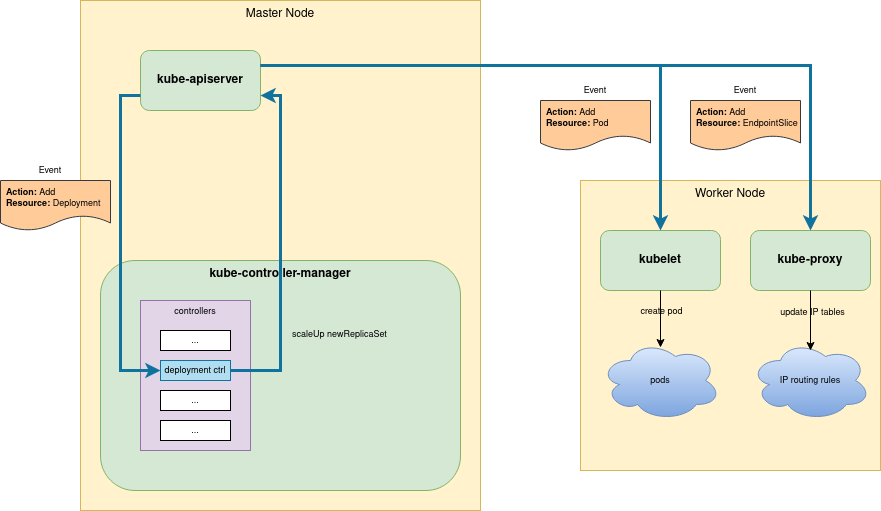

The diagram above was exported from draw.io. Its source (the exported page's mxGraphModel, read from the mxfile embedded in the PNG):
<mxGraphModel dx="2284" dy="795" grid="1" gridSize="10" guides="1" tooltips="1" connect="1" arrows="1" fold="1" page="1" pageScale="1" pageWidth="850" pageHeight="1100" math="0" shadow="0">
  <root>
    <mxCell id="0" />
    <mxCell id="1" parent="0" />
    <mxCell id="_cHyMb1hSSCmlYnlOLhT-1" value="Master Node" style="rounded=0;whiteSpace=wrap;html=1;horizontal=1;verticalAlign=top;fillColor=#fff2cc;strokeColor=#d6b656;" vertex="1" parent="1">
      <mxGeometry x="20" y="50" width="400" height="510" as="geometry" />
    </mxCell>
    <mxCell id="_cHyMb1hSSCmlYnlOLhT-2" value="kube-apiserver" style="rounded=1;whiteSpace=wrap;html=1;fillColor=#d5e8d4;strokeColor=#82b366;fontStyle=1" vertex="1" parent="1">
      <mxGeometry x="80" y="100" width="120" height="60" as="geometry" />
    </mxCell>
    <mxCell id="_cHyMb1hSSCmlYnlOLhT-3" value="kube-controller-manager" style="rounded=1;whiteSpace=wrap;html=1;verticalAlign=top;fillColor=#d5e8d4;strokeColor=#82b366;fontStyle=1" vertex="1" parent="1">
      <mxGeometry x="40" y="310" width="360" height="230" as="geometry" />
    </mxCell>
    <mxCell id="_cHyMb1hSSCmlYnlOLhT-4" value="&lt;b style=&quot;font-size: 9px;&quot;&gt;Action:&lt;/b&gt; Add&lt;br style=&quot;font-size: 9px;&quot;&gt;&lt;b style=&quot;font-size: 9px;&quot;&gt;Resource:&lt;/b&gt; Deployment" style="shape=document;whiteSpace=wrap;html=1;boundedLbl=1;fontSize=9;align=left;spacingLeft=4;fillColor=#ffcc99;strokeColor=#36393d;" vertex="1" parent="1">
      <mxGeometry x="-60" y="230" width="110" height="50" as="geometry" />
    </mxCell>
    <mxCell id="_cHyMb1hSSCmlYnlOLhT-6" value="controllers" style="rounded=0;whiteSpace=wrap;html=1;fontSize=9;verticalAlign=top;fillColor=#e1d5e7;strokeColor=#9673a6;" vertex="1" parent="1">
      <mxGeometry x="80" y="350" width="110" height="150" as="geometry" />
    </mxCell>
    <mxCell id="_cHyMb1hSSCmlYnlOLhT-7" value="deployment ctrl" style="rounded=0;whiteSpace=wrap;html=1;fontSize=9;fillColor=#b1ddf0;strokeColor=#10739e;" vertex="1" parent="1">
      <mxGeometry x="100" y="410" width="70" height="20" as="geometry" />
    </mxCell>
    <mxCell id="_cHyMb1hSSCmlYnlOLhT-8" value="..." style="rounded=0;whiteSpace=wrap;html=1;fontSize=9;" vertex="1" parent="1">
      <mxGeometry x="100" y="380" width="70" height="20" as="geometry" />
    </mxCell>
    <mxCell id="_cHyMb1hSSCmlYnlOLhT-9" value="..." style="rounded=0;whiteSpace=wrap;html=1;fontSize=9;" vertex="1" parent="1">
      <mxGeometry x="100" y="440" width="70" height="20" as="geometry" />
    </mxCell>
    <mxCell id="_cHyMb1hSSCmlYnlOLhT-10" value="..." style="rounded=0;whiteSpace=wrap;html=1;fontSize=9;" vertex="1" parent="1">
      <mxGeometry x="100" y="470" width="70" height="20" as="geometry" />
    </mxCell>
    <mxCell id="_cHyMb1hSSCmlYnlOLhT-5" value="" style="endArrow=classic;html=1;rounded=0;fontSize=9;exitX=0;exitY=0.75;exitDx=0;exitDy=0;entryX=0;entryY=0.5;entryDx=0;entryDy=0;edgeStyle=orthogonalEdgeStyle;strokeColor=#10739e;fillColor=#b1ddf0;strokeWidth=3;" edge="1" parent="1" source="_cHyMb1hSSCmlYnlOLhT-2" target="_cHyMb1hSSCmlYnlOLhT-7">
      <mxGeometry width="50" height="50" relative="1" as="geometry">
        <mxPoint x="150" y="690" as="sourcePoint" />
        <mxPoint x="130" y="310" as="targetPoint" />
        <Array as="points">
          <mxPoint x="60" y="145" />
          <mxPoint x="60" y="420" />
        </Array>
      </mxGeometry>
    </mxCell>
    <mxCell id="_cHyMb1hSSCmlYnlOLhT-11" value="" style="endArrow=classic;html=1;rounded=0;fontSize=9;exitX=1;exitY=0.5;exitDx=0;exitDy=0;entryX=1;entryY=0.75;entryDx=0;entryDy=0;edgeStyle=orthogonalEdgeStyle;fillColor=#b1ddf0;strokeColor=#10739e;strokeWidth=3;" edge="1" parent="1" source="_cHyMb1hSSCmlYnlOLhT-7" target="_cHyMb1hSSCmlYnlOLhT-2">
      <mxGeometry width="50" height="50" relative="1" as="geometry">
        <mxPoint x="250" y="650" as="sourcePoint" />
        <mxPoint x="300" y="600" as="targetPoint" />
        <Array as="points">
          <mxPoint x="220" y="420" />
          <mxPoint x="220" y="145" />
        </Array>
      </mxGeometry>
    </mxCell>
    <mxCell id="_cHyMb1hSSCmlYnlOLhT-12" value="scaleUp newReplicaSet" style="edgeLabel;html=1;align=left;verticalAlign=middle;resizable=0;points=[];fontSize=9;labelBackgroundColor=none;" vertex="1" connectable="0" parent="_cHyMb1hSSCmlYnlOLhT-11">
      <mxGeometry x="0.28" y="2" relative="1" as="geometry">
        <mxPoint x="12" y="134" as="offset" />
      </mxGeometry>
    </mxCell>
    <mxCell id="_cHyMb1hSSCmlYnlOLhT-13" value="Worker Node" style="rounded=0;whiteSpace=wrap;html=1;horizontal=1;verticalAlign=top;fillColor=#fff2cc;strokeColor=#d6b656;" vertex="1" parent="1">
      <mxGeometry x="520" y="230" width="300" height="290" as="geometry" />
    </mxCell>
    <mxCell id="_cHyMb1hSSCmlYnlOLhT-14" value="kubelet" style="rounded=1;whiteSpace=wrap;html=1;fillColor=#d5e8d4;strokeColor=#82b366;fontStyle=1" vertex="1" parent="1">
      <mxGeometry x="540" y="280" width="120" height="60" as="geometry" />
    </mxCell>
    <mxCell id="_cHyMb1hSSCmlYnlOLhT-16" value="kube-proxy" style="rounded=1;whiteSpace=wrap;html=1;fillColor=#d5e8d4;strokeColor=#82b366;fontStyle=1" vertex="1" parent="1">
      <mxGeometry x="690" y="280" width="120" height="60" as="geometry" />
    </mxCell>
    <mxCell id="_cHyMb1hSSCmlYnlOLhT-17" value="pods" style="ellipse;shape=cloud;whiteSpace=wrap;html=1;fontSize=9;fillColor=#dae8fc;gradientColor=#7ea6e0;strokeColor=#6c8ebf;" vertex="1" parent="1">
      <mxGeometry x="540" y="390" width="120" height="80" as="geometry" />
    </mxCell>
    <mxCell id="_cHyMb1hSSCmlYnlOLhT-18" value="" style="endArrow=classic;html=1;rounded=0;fontSize=9;exitX=0.5;exitY=1;exitDx=0;exitDy=0;entryX=0.5;entryY=0.088;entryDx=0;entryDy=0;entryPerimeter=0;" edge="1" parent="1" source="_cHyMb1hSSCmlYnlOLhT-14" target="_cHyMb1hSSCmlYnlOLhT-17">
      <mxGeometry width="50" height="50" relative="1" as="geometry">
        <mxPoint x="620" y="610" as="sourcePoint" />
        <mxPoint x="670" y="560" as="targetPoint" />
      </mxGeometry>
    </mxCell>
    <mxCell id="_cHyMb1hSSCmlYnlOLhT-19" value="create pod" style="edgeLabel;html=1;align=center;verticalAlign=middle;resizable=0;points=[];fontSize=9;labelBackgroundColor=none;" vertex="1" connectable="0" parent="_cHyMb1hSSCmlYnlOLhT-18">
      <mxGeometry x="-0.5091" y="-1" relative="1" as="geometry">
        <mxPoint x="1" y="6" as="offset" />
      </mxGeometry>
    </mxCell>
    <mxCell id="_cHyMb1hSSCmlYnlOLhT-20" value="IP routing rules" style="ellipse;shape=cloud;whiteSpace=wrap;html=1;fontSize=9;fillColor=#dae8fc;gradientColor=#7ea6e0;strokeColor=#6c8ebf;" vertex="1" parent="1">
      <mxGeometry x="690" y="390" width="120" height="80" as="geometry" />
    </mxCell>
    <mxCell id="_cHyMb1hSSCmlYnlOLhT-21" value="" style="endArrow=classic;html=1;rounded=0;fontSize=9;exitX=0.5;exitY=1;exitDx=0;exitDy=0;" edge="1" parent="1" source="_cHyMb1hSSCmlYnlOLhT-16">
      <mxGeometry width="50" height="50" relative="1" as="geometry">
        <mxPoint x="790" y="630" as="sourcePoint" />
        <mxPoint x="750" y="400" as="targetPoint" />
      </mxGeometry>
    </mxCell>
    <mxCell id="_cHyMb1hSSCmlYnlOLhT-22" value="update IP tables" style="edgeLabel;html=1;align=center;verticalAlign=middle;resizable=0;points=[];fontSize=9;labelBackgroundColor=none;" vertex="1" connectable="0" parent="_cHyMb1hSSCmlYnlOLhT-21">
      <mxGeometry x="-0.3333" y="1" relative="1" as="geometry">
        <mxPoint y="1" as="offset" />
      </mxGeometry>
    </mxCell>
    <mxCell id="_cHyMb1hSSCmlYnlOLhT-23" value="" style="endArrow=classic;html=1;rounded=0;fontSize=9;exitX=1;exitY=0.25;exitDx=0;exitDy=0;entryX=0.5;entryY=0;entryDx=0;entryDy=0;edgeStyle=orthogonalEdgeStyle;strokeColor=#10739e;fillColor=#b1ddf0;strokeWidth=3;" edge="1" parent="1" source="_cHyMb1hSSCmlYnlOLhT-2" target="_cHyMb1hSSCmlYnlOLhT-14">
      <mxGeometry width="50" height="50" relative="1" as="geometry">
        <mxPoint x="600" y="520" as="sourcePoint" />
        <mxPoint x="650" y="470" as="targetPoint" />
      </mxGeometry>
    </mxCell>
    <mxCell id="_cHyMb1hSSCmlYnlOLhT-24" value="" style="endArrow=classic;html=1;rounded=0;fontSize=9;exitX=1;exitY=0.25;exitDx=0;exitDy=0;entryX=0.5;entryY=0;entryDx=0;entryDy=0;edgeStyle=orthogonalEdgeStyle;strokeColor=#10739e;fillColor=#b1ddf0;strokeWidth=3;" edge="1" parent="1" source="_cHyMb1hSSCmlYnlOLhT-2" target="_cHyMb1hSSCmlYnlOLhT-16">
      <mxGeometry width="50" height="50" relative="1" as="geometry">
        <mxPoint x="650" y="600" as="sourcePoint" />
        <mxPoint x="700" y="550" as="targetPoint" />
      </mxGeometry>
    </mxCell>
    <mxCell id="_cHyMb1hSSCmlYnlOLhT-25" value="&lt;b style=&quot;font-size: 9px;&quot;&gt;Action:&lt;/b&gt; Add&lt;br style=&quot;font-size: 9px;&quot;&gt;&lt;b style=&quot;font-size: 9px;&quot;&gt;Resource:&lt;/b&gt; Pod" style="shape=document;whiteSpace=wrap;html=1;boundedLbl=1;fontSize=9;align=left;spacingLeft=4;fillColor=#ffcc99;strokeColor=#36393d;" vertex="1" parent="1">
      <mxGeometry x="480" y="150" width="110" height="50" as="geometry" />
    </mxCell>
    <mxCell id="_cHyMb1hSSCmlYnlOLhT-26" value="&lt;b style=&quot;font-size: 9px;&quot;&gt;Action:&lt;/b&gt; Add&lt;br style=&quot;font-size: 9px;&quot;&gt;&lt;b style=&quot;font-size: 9px;&quot;&gt;Resource:&lt;/b&gt; EndpointSlice" style="shape=document;whiteSpace=wrap;html=1;boundedLbl=1;fontSize=9;align=left;spacingLeft=4;fillColor=#ffcc99;strokeColor=#36393d;" vertex="1" parent="1">
      <mxGeometry x="630" y="150" width="110" height="50" as="geometry" />
    </mxCell>
    <mxCell id="_cHyMb1hSSCmlYnlOLhT-28" value="Event" style="text;html=1;strokeColor=none;fillColor=none;align=center;verticalAlign=middle;whiteSpace=wrap;rounded=0;fontSize=9;" vertex="1" parent="1">
      <mxGeometry x="-30" y="210" width="40" height="20" as="geometry" />
    </mxCell>
    <mxCell id="_cHyMb1hSSCmlYnlOLhT-29" value="Event" style="text;html=1;strokeColor=none;fillColor=none;align=center;verticalAlign=middle;whiteSpace=wrap;rounded=0;fontSize=9;" vertex="1" parent="1">
      <mxGeometry x="515" y="130" width="40" height="20" as="geometry" />
    </mxCell>
    <mxCell id="_cHyMb1hSSCmlYnlOLhT-30" value="Event" style="text;html=1;strokeColor=none;fillColor=none;align=center;verticalAlign=middle;whiteSpace=wrap;rounded=0;fontSize=9;" vertex="1" parent="1">
      <mxGeometry x="665" y="130" width="40" height="20" as="geometry" />
    </mxCell>
  </root>
</mxGraphModel>